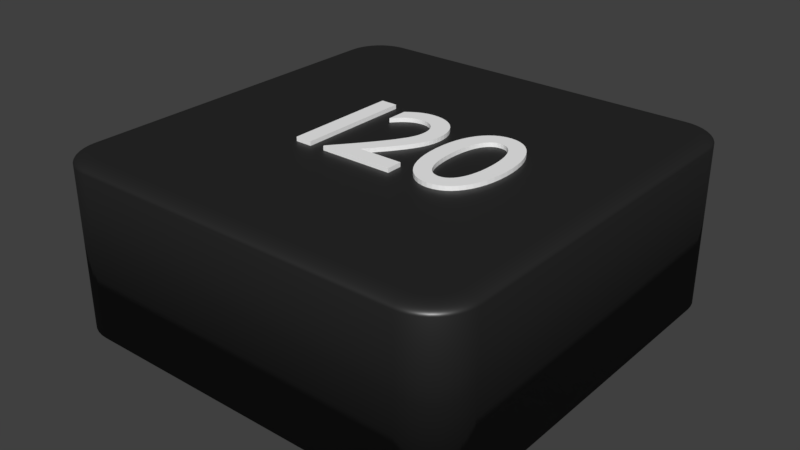 # Source: viereck.schwarz.120._blend.blend  (saved by Blender 2.79.0; exported with 4.5.12 LTS)
import bpy
from mathutils import Matrix  # noqa: F401  (used for matrix-valued properties, if any)

bpy.ops.wm.read_factory_settings(use_empty=True)
scene = bpy.context.scene
scene.name = 'Scene'

# ---- collections
col_collection_1 = bpy.data.collections.new('Collection 1'); scene.collection.children.link(col_collection_1)

# ---- materials (node trees are filled in below, after node groups)
mat_material_002 = bpy.data.materials.new('Material.002')
mat_material_002.alpha_threshold = 0.0
mat_material_002.roughness = 0.5
mat_material_011 = bpy.data.materials.new('Material.011')
mat_material_011.alpha_threshold = 0.0
mat_material_011.roughness = 0.5
mat_material_012 = bpy.data.materials.new('Material.012')
mat_material_012.alpha_threshold = 0.0
mat_material_012.roughness = 0.5
mat_material_013 = bpy.data.materials.new('Material.013')
mat_material_013.alpha_threshold = 0.0
mat_material_013.roughness = 0.5

# ---- material node trees
mat_material_002.use_nodes = True; mat_material_002.node_tree.nodes.clear()
_N = mat_material_002.node_tree.nodes; _L = mat_material_002.node_tree.links
n0 = _N.new('ShaderNodeOutputMaterial'); n0.name = 'Material Output'; n0.location = (300, 300)
n1 = _N.new('ShaderNodeMixShader'); n1.name = 'Mix Shader'; n1.location = (125, 271)
n1.inputs[0].default_value = 0.1
n2 = _N.new('ShaderNodeBsdfDiffuse'); n2.name = 'Diffuse BSDF'; n2.location = (-45, 392)
n2.inputs[0].default_value = (0.01298, 0.01298, 0.01298, 1.0)
n3 = _N.new('ShaderNodeBsdfAnisotropic'); n3.name = 'Glossy BSDF'; n3.location = (-110, 201)
n3.distribution = 'GGX'
n3.inputs[1].default_value = 0.4472
_L.new(n2.outputs[0], n1.inputs[1])
_L.new(n1.outputs[0], n0.inputs[0])
_L.new(n3.outputs[0], n1.inputs[2])
n0.is_active_output = True
mat_material_011.use_nodes = True; mat_material_011.node_tree.nodes.clear()
_N = mat_material_011.node_tree.nodes; _L = mat_material_011.node_tree.links
n0 = _N.new('ShaderNodeOutputMaterial'); n0.name = 'Material Output'; n0.location = (406, 252)
n1 = _N.new('ShaderNodeBsdfDiffuse'); n1.name = 'Diffuse BSDF'; n1.location = (-44, 439)
n1.inputs[0].default_value = (1.0, 1.0, 1.0, 1.0)
n2 = _N.new('ShaderNodeBsdfAnisotropic'); n2.name = 'Glossy BSDF'; n2.location = (-53, 163)
n2.distribution = 'GGX'
n2.inputs[1].default_value = 0.4472
n3 = _N.new('ShaderNodeMixShader'); n3.name = 'Mix Shader'; n3.location = (186, 292)
n3.inputs[0].default_value = 0.1
_L.new(n1.outputs[0], n3.inputs[1])
_L.new(n3.outputs[0], n0.inputs[0])
_L.new(n2.outputs[0], n3.inputs[2])
n0.is_active_output = True
mat_material_012.use_nodes = True; mat_material_012.node_tree.nodes.clear()
_N = mat_material_012.node_tree.nodes; _L = mat_material_012.node_tree.links
n0 = _N.new('ShaderNodeOutputMaterial'); n0.name = 'Material Output'; n0.location = (408, 300)
n1 = _N.new('ShaderNodeMixShader'); n1.name = 'Mix Shader'; n1.location = (188, 334)
n1.inputs[0].default_value = 0.1
n2 = _N.new('ShaderNodeBsdfDiffuse'); n2.name = 'Diffuse BSDF'; n2.location = (-42, 498)
n2.inputs[0].default_value = (1.0, 1.0, 1.0, 1.0)
n3 = _N.new('ShaderNodeBsdfAnisotropic'); n3.name = 'Glossy BSDF'; n3.location = (-37, 244)
n3.distribution = 'GGX'
n3.inputs[1].default_value = 0.4472
_L.new(n2.outputs[0], n1.inputs[1])
_L.new(n1.outputs[0], n0.inputs[0])
_L.new(n3.outputs[0], n1.inputs[2])
n0.is_active_output = True
mat_material_013.use_nodes = True; mat_material_013.node_tree.nodes.clear()
_N = mat_material_013.node_tree.nodes; _L = mat_material_013.node_tree.links
n0 = _N.new('ShaderNodeBsdfDiffuse'); n0.name = 'Diffuse BSDF'; n0.location = (-46, 471)
n0.inputs[0].default_value = (1.0, 1.0, 1.0, 1.0)
n1 = _N.new('ShaderNodeOutputMaterial'); n1.name = 'Material Output'; n1.location = (404, 236)
n2 = _N.new('ShaderNodeMixShader'); n2.name = 'Mix Shader'; n2.location = (184, 310)
n2.inputs[0].default_value = 0.1
n3 = _N.new('ShaderNodeBsdfAnisotropic'); n3.name = 'Glossy BSDF'; n3.location = (-43, 197)
n3.distribution = 'GGX'
n3.inputs[1].default_value = 0.4472
_L.new(n0.outputs[0], n2.inputs[1])
_L.new(n2.outputs[0], n1.inputs[0])
_L.new(n3.outputs[0], n2.inputs[2])
n1.is_active_output = True

# ---- world
world_world = bpy.data.worlds.new('World'); scene.world = world_world
world_world.color = (0.05088, 0.05088, 0.05088)
world_world.use_sun_shadow = False
world_world.sun_shadow_jitter_overblur = 0.0
world_world.cycles.sampling_method = 'MANUAL'

# ---- meshes
me_cube_003 = bpy.data.meshes.new('Cube.003')
me_cube_003.from_pydata([(-0.8, -1.0, -1.0), (-1.0, -0.8, -1.0), (-0.8313, -0.9975, -1.0), (-0.8618, -0.9902, -1.0), (-0.8908, -0.9782, -1.0), (-0.9176, -0.9618, -1.0), (-0.9414, -0.9414, -1.0), (-0.9618, -0.9176, -1.0), (-0.9782, -0.8908, -1.0), (-0.9902, -0.8618, -1.0), (-0.9975, -0.8313, -1.0), (-1.0, 0.8, -1.0), (-0.8, 1.0, -1.0), (-0.9975, 0.8313, -1.0), (-0.9902, 0.8618, -1.0), (-0.9782, 0.8908, -1.0), (-0.9618, 0.9176, -1.0), (-0.9414, 0.9414, -1.0), (-0.9176, 0.9618, -1.0), (-0.8908, 0.9782, -1.0), (-0.8618, 0.9902, -1.0), (-0.8313, 0.9975, -1.0), (1.0, -0.8, -1.0), (0.8, -1.0, -1.0), (0.9975, -0.8313, -1.0), (0.9902, -0.8618, -1.0), (0.9782, -0.8908, -1.0), (0.9618, -0.9176, -1.0), (0.9414, -0.9414, -1.0), (0.9176, -0.9618, -1.0), (0.8908, -0.9782, -1.0), (0.8618, -0.9902, -1.0), (0.8313, -0.9975, -1.0), (0.8, 1.0, -1.0), (1.0, 0.8, -1.0), (0.8313, 0.9975, -1.0), (0.8618, 0.9902, -1.0), (0.8908, 0.9782, -1.0), (0.9176, 0.9618, -1.0), (0.9414, 0.9414, -1.0), (0.9618, 0.9176, -1.0), (0.9782, 0.8908, -1.0), (0.9902, 0.8618, -1.0), (0.9975, 0.8313, -1.0), (-0.92, -0.7969, 1.0), (-1.0, -0.8, 0.92), (-0.9325, -0.7973, 0.999), (-0.9447, -0.7978, 0.9961), (-0.9563, -0.7983, 0.9913), (-0.967, -0.7987, 0.9847), (-0.9766, -0.7991, 0.9766), (-0.9847, -0.7994, 0.967), (-0.9913, -0.7997, 0.9563), (-0.9961, -0.7998, 0.9447), (-0.999, -0.8, 0.9325), (-0.7969, -0.92, 1.0), (-0.8, -1.0, 0.92), (-0.7973, -0.9325, 0.999), (-0.7978, -0.9447, 0.9961), (-0.7983, -0.9563, 0.9913), (-0.7987, -0.967, 0.9847), (-0.7991, -0.9766, 0.9766), (-0.7994, -0.9847, 0.967), (-0.7997, -0.9913, 0.9563), (-0.7998, -0.9961, 0.9447), (-0.8, -0.999, 0.9325), (-0.9183, -0.8187, 1.0), (-0.9975, -0.8313, 0.92), (-0.9307, -0.8207, 0.999), (-0.9428, -0.8226, 0.9961), (-0.9543, -0.8244, 0.9913), (-0.9649, -0.8261, 0.9847), (-0.9743, -0.8276, 0.9766), (-0.9824, -0.8289, 0.967), (-0.9889, -0.8299, 0.9563), (-0.9937, -0.8307, 0.9447), (-0.9966, -0.8311, 0.9325), (-0.9139, -0.837, 1.0), (-0.9902, -0.8618, 0.92), (-0.9258, -0.8409, 0.999), (-0.9375, -0.8447, 0.9961), (-0.9485, -0.8483, 0.9913), (-0.9588, -0.8516, 0.9847), (-0.9679, -0.8545, 0.9766), (-0.9756, -0.8571, 0.967), (-0.9819, -0.8591, 0.9563), (-0.9865, -0.8606, 0.9447), (-0.9893, -0.8615, 0.9325), (-0.9067, -0.8544, 1.0), (-0.9782, -0.8908, 0.92), (-0.9179, -0.8601, 0.999), (-0.9288, -0.8656, 0.9961), (-0.9392, -0.8709, 0.9913), (-0.9487, -0.8758, 0.9847), (-0.9573, -0.8801, 0.9766), (-0.9645, -0.8838, 0.967), (-0.9704, -0.8868, 0.9563), (-0.9747, -0.889, 0.9447), (-0.9773, -0.8903, 0.9325), (-0.8969, -0.8704, 1.0), (-0.9618, -0.9176, 0.92), (-0.907, -0.8778, 0.999), (-0.9169, -0.885, 0.9961), (-0.9264, -0.8918, 0.9913), (-0.935, -0.8981, 0.9847), (-0.9428, -0.9037, 0.9766), (-0.9494, -0.9085, 0.967), (-0.9547, -0.9124, 0.9563), (-0.9586, -0.9152, 0.9447), (-0.961, -0.917, 0.9325), (-0.8847, -0.8847, 1.0), (-0.9414, -0.9414, 0.92), (-0.8936, -0.8936, 0.999), (-0.9022, -0.9022, 0.9961), (-0.9104, -0.9104, 0.9913), (-0.918, -0.918, 0.9847), (-0.9248, -0.9248, 0.9766), (-0.9306, -0.9306, 0.967), (-0.9352, -0.9352, 0.9563), (-0.9386, -0.9386, 0.9447), (-0.9407, -0.9407, 0.9325), (-0.8704, -0.8969, 1.0), (-0.9176, -0.9618, 0.92), (-0.8778, -0.907, 0.999), (-0.885, -0.9169, 0.9961), (-0.8918, -0.9264, 0.9913), (-0.8981, -0.935, 0.9847), (-0.9037, -0.9428, 0.9766), (-0.9085, -0.9494, 0.967), (-0.9124, -0.9547, 0.9563), (-0.9152, -0.9586, 0.9447), (-0.917, -0.961, 0.9325), (-0.8544, -0.9067, 1.0), (-0.8908, -0.9782, 0.92), (-0.8601, -0.9179, 0.999), (-0.8656, -0.9288, 0.9961), (-0.8709, -0.9392, 0.9913), (-0.8758, -0.9487, 0.9847), (-0.8801, -0.9573, 0.9766), (-0.8838, -0.9645, 0.967), (-0.8868, -0.9704, 0.9563), (-0.889, -0.9747, 0.9447), (-0.8903, -0.9773, 0.9325), (-0.837, -0.9139, 1.0), (-0.8618, -0.9902, 0.92), (-0.8409, -0.9258, 0.999), (-0.8447, -0.9375, 0.9961), (-0.8483, -0.9485, 0.9913), (-0.8516, -0.9588, 0.9847), (-0.8545, -0.9679, 0.9766), (-0.8571, -0.9756, 0.967), (-0.8591, -0.9819, 0.9563), (-0.8606, -0.9865, 0.9447), (-0.8615, -0.9893, 0.9325), (-0.8187, -0.9183, 1.0), (-0.8313, -0.9975, 0.92), (-0.8207, -0.9307, 0.999), (-0.8226, -0.9428, 0.9961), (-0.8244, -0.9543, 0.9913), (-0.8261, -0.9649, 0.9847), (-0.8276, -0.9743, 0.9766), (-0.8289, -0.9824, 0.967), (-0.8299, -0.9889, 0.9563), (-0.8307, -0.9937, 0.9447), (-0.8311, -0.9966, 0.9325), (-0.7969, 0.92, 1.0), (-0.8, 1.0, 0.92), (-0.7973, 0.9325, 0.999), (-0.7978, 0.9447, 0.9961), (-0.7983, 0.9563, 0.9913), (-0.7987, 0.967, 0.9847), (-0.7991, 0.9766, 0.9766), (-0.7994, 0.9847, 0.967), (-0.7997, 0.9913, 0.9563), (-0.7998, 0.9961, 0.9447), (-0.8, 0.999, 0.9325), (-0.92, 0.7969, 1.0), (-1.0, 0.8, 0.92), (-0.9325, 0.7973, 0.999), (-0.9447, 0.7978, 0.9961), (-0.9563, 0.7983, 0.9913), (-0.967, 0.7987, 0.9847), (-0.9766, 0.7991, 0.9766), (-0.9847, 0.7994, 0.967), (-0.9913, 0.7997, 0.9563), (-0.9961, 0.7998, 0.9447), (-0.999, 0.8, 0.9325), (-0.8187, 0.9183, 1.0), (-0.8313, 0.9975, 0.92), (-0.8207, 0.9307, 0.999), (-0.8226, 0.9428, 0.9961), (-0.8244, 0.9543, 0.9913), (-0.8261, 0.9649, 0.9847), (-0.8276, 0.9743, 0.9766), (-0.8289, 0.9824, 0.967), (-0.8299, 0.9889, 0.9563), (-0.8307, 0.9937, 0.9447), (-0.8311, 0.9966, 0.9325), (-0.837, 0.9139, 1.0), (-0.8618, 0.9902, 0.92), (-0.8409, 0.9258, 0.999), (-0.8447, 0.9375, 0.9961), (-0.8483, 0.9485, 0.9913), (-0.8516, 0.9588, 0.9847), (-0.8545, 0.9679, 0.9766), (-0.8571, 0.9756, 0.967), (-0.8591, 0.9819, 0.9563), (-0.8606, 0.9865, 0.9447), (-0.8615, 0.9893, 0.9325), (-0.8544, 0.9067, 1.0), (-0.8908, 0.9782, 0.92), (-0.8601, 0.9179, 0.999), (-0.8656, 0.9288, 0.9961), (-0.8709, 0.9392, 0.9913), (-0.8758, 0.9487, 0.9847), (-0.8801, 0.9573, 0.9766), (-0.8838, 0.9645, 0.967), (-0.8868, 0.9704, 0.9563), (-0.889, 0.9747, 0.9447), (-0.8903, 0.9773, 0.9325), (-0.8704, 0.8969, 1.0), (-0.9176, 0.9618, 0.92), (-0.8778, 0.907, 0.999), (-0.885, 0.9169, 0.9961), (-0.8918, 0.9264, 0.9913), (-0.8981, 0.935, 0.9847), (-0.9037, 0.9428, 0.9766), (-0.9085, 0.9494, 0.967), (-0.9124, 0.9547, 0.9563), (-0.9152, 0.9586, 0.9447), (-0.917, 0.961, 0.9325), (-0.8847, 0.8847, 1.0), (-0.9414, 0.9414, 0.92), (-0.8936, 0.8936, 0.999), (-0.9022, 0.9022, 0.9961), (-0.9104, 0.9104, 0.9913), (-0.918, 0.918, 0.9847), (-0.9248, 0.9248, 0.9766), (-0.9306, 0.9306, 0.967), (-0.9352, 0.9352, 0.9563), (-0.9386, 0.9386, 0.9447), (-0.9407, 0.9407, 0.9325), (-0.8969, 0.8704, 1.0), (-0.9618, 0.9176, 0.92), (-0.907, 0.8778, 0.999), (-0.9169, 0.885, 0.9961), (-0.9264, 0.8918, 0.9913), (-0.935, 0.8981, 0.9847), (-0.9428, 0.9037, 0.9766), (-0.9494, 0.9085, 0.967), (-0.9547, 0.9124, 0.9563), (-0.9586, 0.9152, 0.9447), (-0.961, 0.917, 0.9325), (-0.9067, 0.8544, 1.0), (-0.9782, 0.8908, 0.92), (-0.9179, 0.8601, 0.999), (-0.9288, 0.8656, 0.9961), (-0.9392, 0.8709, 0.9913), (-0.9487, 0.8758, 0.9847), (-0.9573, 0.8801, 0.9766), (-0.9645, 0.8838, 0.967), (-0.9704, 0.8868, 0.9563), (-0.9747, 0.889, 0.9447), (-0.9773, 0.8903, 0.9325), (-0.9139, 0.837, 1.0), (-0.9902, 0.8618, 0.92), (-0.9258, 0.8409, 0.999), (-0.9375, 0.8447, 0.9961), (-0.9485, 0.8483, 0.9913), (-0.9588, 0.8516, 0.9847), (-0.9679, 0.8545, 0.9766), (-0.9756, 0.8571, 0.967), (-0.9819, 0.8591, 0.9563), (-0.9865, 0.8606, 0.9447), (-0.9893, 0.8615, 0.9325), (-0.9183, 0.8187, 1.0), (-0.9975, 0.8313, 0.92), (-0.9307, 0.8207, 0.999), (-0.9428, 0.8226, 0.9961), (-0.9543, 0.8244, 0.9913), (-0.9649, 0.8261, 0.9847), (-0.9743, 0.8276, 0.9766), (-0.9824, 0.8289, 0.967), (-0.9889, 0.8299, 0.9563), (-0.9937, 0.8307, 0.9447), (-0.9966, 0.8311, 0.9325), (0.7969, -0.92, 1.0), (0.8, -1.0, 0.92), (0.7973, -0.9325, 0.999), (0.7978, -0.9447, 0.9961), (0.7983, -0.9563, 0.9913), (0.7987, -0.967, 0.9847), (0.7991, -0.9766, 0.9766), (0.7994, -0.9847, 0.967), (0.7997, -0.9913, 0.9563), (0.7998, -0.9961, 0.9447), (0.8, -0.999, 0.9325), (0.92, -0.7969, 1.0), (1.0, -0.8, 0.92), (0.9325, -0.7973, 0.999), (0.9447, -0.7978, 0.9961), (0.9563, -0.7983, 0.9913), (0.967, -0.7987, 0.9847), (0.9766, -0.7991, 0.9766), (0.9847, -0.7994, 0.967), (0.9913, -0.7997, 0.9563), (0.9961, -0.7998, 0.9447), (0.999, -0.8, 0.9325), (0.8187, -0.9183, 1.0), (0.8313, -0.9975, 0.92), (0.8207, -0.9307, 0.999), (0.8226, -0.9428, 0.9961), (0.8244, -0.9543, 0.9913), (0.8261, -0.9649, 0.9847), (0.8276, -0.9743, 0.9766), (0.8289, -0.9824, 0.967), (0.8299, -0.9889, 0.9563), (0.8307, -0.9937, 0.9447), (0.8311, -0.9966, 0.9325), (0.837, -0.9139, 1.0), (0.8618, -0.9902, 0.92), (0.8409, -0.9258, 0.999), (0.8447, -0.9375, 0.9961), (0.8483, -0.9485, 0.9913), (0.8516, -0.9588, 0.9847), (0.8545, -0.9679, 0.9766), (0.8571, -0.9756, 0.967), (0.8591, -0.9819, 0.9563), (0.8606, -0.9865, 0.9447), (0.8615, -0.9893, 0.9325), (0.8544, -0.9067, 1.0), (0.8908, -0.9782, 0.92), (0.8601, -0.9179, 0.999), (0.8656, -0.9288, 0.9961), (0.8709, -0.9392, 0.9913), (0.8758, -0.9487, 0.9847), (0.8801, -0.9573, 0.9766), (0.8838, -0.9645, 0.967), (0.8868, -0.9704, 0.9563), (0.889, -0.9747, 0.9447), (0.8903, -0.9773, 0.9325), (0.8704, -0.8969, 1.0), (0.9176, -0.9618, 0.92), (0.8778, -0.907, 0.999), (0.885, -0.9169, 0.9961), (0.8918, -0.9264, 0.9913), (0.8981, -0.935, 0.9847), (0.9037, -0.9428, 0.9766), (0.9085, -0.9494, 0.967), (0.9124, -0.9547, 0.9563), (0.9152, -0.9586, 0.9447), (0.917, -0.961, 0.9325), (0.8847, -0.8847, 1.0), (0.9414, -0.9414, 0.92), (0.8936, -0.8936, 0.999), (0.9022, -0.9022, 0.9961), (0.9104, -0.9104, 0.9913), (0.918, -0.918, 0.9847), (0.9248, -0.9248, 0.9766), (0.9306, -0.9306, 0.967), (0.9352, -0.9352, 0.9563), (0.9386, -0.9386, 0.9447), (0.9407, -0.9407, 0.9325), (0.8969, -0.8704, 1.0), (0.9618, -0.9176, 0.92), (0.907, -0.8778, 0.999), (0.9169, -0.885, 0.9961), (0.9264, -0.8918, 0.9913), (0.935, -0.8981, 0.9847), (0.9428, -0.9037, 0.9766), (0.9494, -0.9085, 0.967), (0.9547, -0.9124, 0.9563), (0.9586, -0.9152, 0.9447), (0.961, -0.917, 0.9325), (0.9067, -0.8544, 1.0), (0.9782, -0.8908, 0.92), (0.9179, -0.8601, 0.999), (0.9288, -0.8656, 0.9961), (0.9392, -0.8709, 0.9913), (0.9487, -0.8758, 0.9847), (0.9573, -0.8801, 0.9766), (0.9645, -0.8838, 0.967), (0.9704, -0.8868, 0.9563), (0.9747, -0.889, 0.9447), (0.9773, -0.8903, 0.9325), (0.9139, -0.837, 1.0), (0.9902, -0.8618, 0.92), (0.9258, -0.8409, 0.999), (0.9375, -0.8447, 0.9961), (0.9485, -0.8483, 0.9913), (0.9588, -0.8516, 0.9847), (0.9679, -0.8545, 0.9766), (0.9756, -0.8571, 0.967), (0.9819, -0.8591, 0.9563), (0.9865, -0.8606, 0.9447), (0.9893, -0.8615, 0.9325), (0.9183, -0.8187, 1.0), (0.9975, -0.8313, 0.92), (0.9307, -0.8207, 0.999), (0.9428, -0.8226, 0.9961), (0.9543, -0.8244, 0.9913), (0.9649, -0.8261, 0.9847), (0.9743, -0.8276, 0.9766), (0.9824, -0.8289, 0.967), (0.9889, -0.8299, 0.9563), (0.9937, -0.8307, 0.9447), (0.9966, -0.8311, 0.9325), (0.92, 0.7969, 1.0), (1.0, 0.8, 0.92), (0.9325, 0.7973, 0.999), (0.9447, 0.7978, 0.9961), (0.9563, 0.7983, 0.9913), (0.967, 0.7987, 0.9847), (0.9766, 0.7991, 0.9766), (0.9847, 0.7994, 0.967), (0.9913, 0.7997, 0.9563), (0.9961, 0.7998, 0.9447), (0.999, 0.8, 0.9325), (0.7969, 0.92, 1.0), (0.8, 1.0, 0.92), (0.7973, 0.9325, 0.999), (0.7978, 0.9447, 0.9961), (0.7983, 0.9563, 0.9913), (0.7987, 0.967, 0.9847), (0.7991, 0.9766, 0.9766), (0.7994, 0.9847, 0.967), (0.7997, 0.9913, 0.9563), (0.7998, 0.9961, 0.9447), (0.8, 0.999, 0.9325), (0.9183, 0.8187, 1.0), (0.9975, 0.8313, 0.92), (0.9307, 0.8207, 0.999), (0.9428, 0.8226, 0.9961), (0.9543, 0.8244, 0.9913), (0.9649, 0.8261, 0.9847), (0.9743, 0.8276, 0.9766), (0.9824, 0.8289, 0.967), (0.9889, 0.8299, 0.9563), (0.9937, 0.8307, 0.9447), (0.9966, 0.8311, 0.9325), (0.9139, 0.837, 1.0), (0.9902, 0.8618, 0.92), (0.9258, 0.8409, 0.999), (0.9375, 0.8447, 0.9961), (0.9485, 0.8483, 0.9913), (0.9588, 0.8516, 0.9847), (0.9679, 0.8545, 0.9766), (0.9756, 0.8571, 0.967), (0.9819, 0.8591, 0.9563), (0.9865, 0.8606, 0.9447), (0.9893, 0.8615, 0.9325), (0.9067, 0.8544, 1.0), (0.9782, 0.8908, 0.92), (0.9179, 0.8601, 0.999), (0.9288, 0.8656, 0.9961), (0.9392, 0.8709, 0.9913), (0.9487, 0.8758, 0.9847), (0.9573, 0.8801, 0.9766), (0.9645, 0.8838, 0.967), (0.9704, 0.8868, 0.9563), (0.9747, 0.889, 0.9447), (0.9773, 0.8903, 0.9325), (0.8969, 0.8704, 1.0), (0.9618, 0.9176, 0.92), (0.907, 0.8778, 0.999), (0.9169, 0.885, 0.9961), (0.9264, 0.8918, 0.9913), (0.935, 0.8981, 0.9847), (0.9428, 0.9037, 0.9766), (0.9494, 0.9085, 0.967), (0.9547, 0.9124, 0.9563), (0.9586, 0.9152, 0.9447), (0.961, 0.917, 0.9325), (0.8847, 0.8847, 1.0), (0.9414, 0.9414, 0.92), (0.8936, 0.8936, 0.999), (0.9022, 0.9022, 0.9961), (0.9104, 0.9104, 0.9913), (0.918, 0.918, 0.9847), (0.9248, 0.9248, 0.9766), (0.9306, 0.9306, 0.967), (0.9352, 0.9352, 0.9563), (0.9386, 0.9386, 0.9447), (0.9407, 0.9407, 0.9325), (0.8704, 0.8969, 1.0), (0.9176, 0.9618, 0.92), (0.8778, 0.907, 0.999), (0.885, 0.9169, 0.9961), (0.8918, 0.9264, 0.9913), (0.8981, 0.935, 0.9847), (0.9037, 0.9428, 0.9766), (0.9085, 0.9494, 0.967), (0.9124, 0.9547, 0.9563), (0.9152, 0.9586, 0.9447), (0.917, 0.961, 0.9325), (0.8544, 0.9067, 1.0), (0.8908, 0.9782, 0.92), (0.8601, 0.9179, 0.999), (0.8656, 0.9288, 0.9961), (0.8709, 0.9392, 0.9913), (0.8758, 0.9487, 0.9847), (0.8801, 0.9573, 0.9766), (0.8838, 0.9645, 0.967), (0.8868, 0.9704, 0.9563), (0.889, 0.9747, 0.9447), (0.8903, 0.9773, 0.9325), (0.837, 0.9139, 1.0), (0.8618, 0.9902, 0.92), (0.8409, 0.9258, 0.999), (0.8447, 0.9375, 0.9961), (0.8483, 0.9485, 0.9913), (0.8516, 0.9588, 0.9847), (0.8545, 0.9679, 0.9766), (0.8571, 0.9756, 0.967), (0.8591, 0.9819, 0.9563), (0.8606, 0.9865, 0.9447), (0.8615, 0.9893, 0.9325), (0.8187, 0.9183, 1.0), (0.8313, 0.9975, 0.92), (0.8207, 0.9307, 0.999), (0.8226, 0.9428, 0.9961), (0.8244, 0.9543, 0.9913), (0.8261, 0.9649, 0.9847), (0.8276, 0.9743, 0.9766), (0.8289, 0.9824, 0.967), (0.8299, 0.9889, 0.9563), (0.8307, 0.9937, 0.9447), (0.8311, 0.9966, 0.9325), (0.5401, 2.384e-08, 1.05), (0.5387, 0.0408, 1.05), (0.5344, 0.07907, 1.05), (0.5275, 0.1146, 1.05), (0.5179, 0.1473, 1.05), (0.506, 0.1768, 1.05), (0.4917, 0.203, 1.05), (0.4752, 0.2257, 1.05), (0.4567, 0.2447, 1.05), (0.4362, 0.2599, 1.05), (0.4138, 0.2709, 1.05), (0.3898, 0.2777, 1.05), (0.3641, 0.28, 1.05), (0.3385, 0.2777, 1.05), (0.3144, 0.2709, 1.05), (0.2921, 0.2599, 1.05), (0.2715, 0.2447, 1.05), (0.253, 0.2257, 1.05), (0.2365, 0.203, 1.05), (0.2222, 0.1768, 1.05), (0.2103, 0.1473, 1.05), (0.2008, 0.1146, 1.05), (0.1938, 0.07907, 1.05), (0.1896, 0.0408, 1.05), (0.1881, 2.384e-08, 1.05), (0.1896, -0.0408, 1.05), (0.1938, -0.07907, 1.05), (0.2008, -0.1146, 1.05), (0.2103, -0.1473, 1.05), (0.2222, -0.1768, 1.05), (0.2365, -0.203, 1.05), (0.253, -0.2257, 1.05), (0.2715, -0.2447, 1.05), (0.2921, -0.2599, 1.05), (0.3144, -0.2709, 1.05), (0.3385, -0.2777, 1.05), (0.3641, -0.28, 1.05), (0.3898, -0.2777, 1.05), (0.4138, -0.2709, 1.05), (0.4362, -0.2599, 1.05), (0.4567, -0.2447, 1.05), (0.4752, -0.2257, 1.05), (0.4917, -0.203, 1.05), (0.506, -0.1768, 1.05), (0.5179, -0.1473, 1.05), (0.5275, -0.1146, 1.05), (0.5344, -0.07907, 1.05), (0.5387, -0.0408, 1.05), (0.4617, 2.384e-08, 1.05), (0.461, -0.03093, 1.05), (0.4587, -0.05967, 1.05), (0.455, -0.08612, 1.05), (0.4499, -0.1102, 1.05), (0.4435, -0.1318, 1.05), (0.4357, -0.1508, 1.05), (0.4267, -0.1672, 1.05), (0.4164, -0.1807, 1.05), (0.405, -0.1915, 1.05), (0.3925, -0.1993, 1.05), (0.3788, -0.204, 1.05), (0.3641, -0.2056, 1.05), (0.3494, -0.204, 1.05), (0.3358, -0.1993, 1.05), (0.3232, -0.1915, 1.05), (0.3118, -0.1807, 1.05), (0.3015, -0.1672, 1.05), (0.2925, -0.1508, 1.05), (0.2848, -0.1318, 1.05), (0.2783, -0.1102, 1.05), (0.2732, -0.08612, 1.05), (0.2695, -0.05967, 1.05), (0.2673, -0.03093, 1.05), (0.2665, 2.384e-08, 1.05), (0.2673, 0.03093, 1.05), (0.2695, 0.05967, 1.05), (0.2732, 0.08613, 1.05), (0.2783, 0.1102, 1.05), (0.2848, 0.1318, 1.05), (0.2925, 0.1508, 1.05), (0.3015, 0.1672, 1.05), (0.3118, 0.1807, 1.05), (0.3232, 0.1915, 1.05), (0.3358, 0.1993, 1.05), (0.3494, 0.204, 1.05), (0.3641, 0.2056, 1.05), (0.3788, 0.204, 1.05), (0.3925, 0.1993, 1.05), (0.405, 0.1915, 1.05), (0.4164, 0.1807, 1.05), (0.4267, 0.1672, 1.05), (0.4357, 0.1508, 1.05), (0.4435, 0.1318, 1.05), (0.4499, 0.1102, 1.05), (0.455, 0.08612, 1.05), (0.4587, 0.05967, 1.05), (0.461, 0.03093, 1.05), (0.5401, 2.384e-08, 0.95), (0.5387, 0.0408, 0.95), (0.5344, 0.07907, 0.95), (0.5275, 0.1146, 0.95), (0.5179, 0.1473, 0.95), (0.506, 0.1768, 0.95), (0.4917, 0.203, 0.95), (0.4752, 0.2257, 0.95), (0.4567, 0.2447, 0.95), (0.4362, 0.2599, 0.95), (0.4138, 0.2709, 0.95), (0.3898, 0.2777, 0.95), (0.3641, 0.28, 0.95), (0.3385, 0.2777, 0.95), (0.3144, 0.2709, 0.95), (0.2921, 0.2599, 0.95), (0.2715, 0.2447, 0.95), (0.253, 0.2257, 0.95), (0.2365, 0.203, 0.95), (0.2222, 0.1768, 0.95), (0.2103, 0.1473, 0.95), (0.2008, 0.1146, 0.95), (0.1938, 0.07907, 0.95), (0.1896, 0.0408, 0.95), (0.1881, 2.384e-08, 0.95), (0.1896, -0.0408, 0.95), (0.1938, -0.07907, 0.95), (0.2008, -0.1146, 0.95), (0.2103, -0.1473, 0.95), (0.2222, -0.1768, 0.95), (0.2365, -0.203, 0.95), (0.253, -0.2257, 0.95), (0.2715, -0.2447, 0.95), (0.2921, -0.2599, 0.95), (0.3144, -0.2709, 0.95), (0.3385, -0.2777, 0.95), (0.3641, -0.28, 0.95), (0.3898, -0.2777, 0.95), (0.4138, -0.2709, 0.95), (0.4362, -0.2599, 0.95), (0.4567, -0.2447, 0.95), (0.4752, -0.2257, 0.95), (0.4917, -0.203, 0.95), (0.506, -0.1768, 0.95), (0.5179, -0.1473, 0.95), (0.5275, -0.1146, 0.95), (0.5344, -0.07907, 0.95), (0.5387, -0.0408, 0.95), (0.4617, 2.384e-08, 0.95), (0.461, -0.03093, 0.95), (0.4587, -0.05967, 0.95), (0.455, -0.08612, 0.95), (0.4499, -0.1102, 0.95), (0.4435, -0.1318, 0.95), (0.4357, -0.1508, 0.95), (0.4267, -0.1672, 0.95), (0.4164, -0.1807, 0.95), (0.405, -0.1915, 0.95), (0.3925, -0.1993, 0.95), (0.3788, -0.204, 0.95), (0.3641, -0.2056, 0.95), (0.3494, -0.204, 0.95), (0.3358, -0.1993, 0.95), (0.3232, -0.1915, 0.95), (0.3118, -0.1807, 0.95), (0.3015, -0.1672, 0.95), (0.2925, -0.1508, 0.95), (0.2848, -0.1318, 0.95), (0.2783, -0.1102, 0.95), (0.2732, -0.08612, 0.95), (0.2695, -0.05967, 0.95), (0.2673, -0.03093, 0.95), (0.2665, 2.384e-08, 0.95), (0.2673, 0.03093, 0.95), (0.2695, 0.05967, 0.95), (0.2732, 0.08613, 0.95), (0.2783, 0.1102, 0.95), (0.2848, 0.1318, 0.95), (0.2925, 0.1508, 0.95), (0.3015, 0.1672, 0.95), (0.3118, 0.1807, 0.95), (0.3232, 0.1915, 0.95), (0.3358, 0.1993, 0.95), (0.3494, 0.204, 0.95), (0.3641, 0.2056, 0.95), (0.3788, 0.204, 0.95), (0.3925, 0.1993, 0.95), (0.405, 0.1915, 0.95), (0.4164, 0.1807, 0.95), (0.4267, 0.1672, 0.95), (0.4357, 0.1508, 0.95), (0.4435, 0.1318, 0.95), (0.4499, 0.1102, 0.95), (0.455, 0.08612, 0.95), (0.4587, 0.05967, 0.95), (0.461, 0.03093, 0.95), (-0.2506, 0.2728, 1.05), (-0.329, 0.2728, 1.05), (-0.329, -0.2728, 1.05), (-0.2506, -0.2728, 1.05), (-0.2506, 0.2728, 0.95), (-0.329, 0.2728, 0.95), (-0.329, -0.2728, 0.95), (-0.2506, -0.2728, 0.95), (0.1674, -0.1983, 1.05), (-0.0414, -0.1983, 1.05), (-0.01252, -0.1635, 1.05), (0.01338, -0.1314, 1.05), (0.0364, -0.1016, 1.05), (0.05661, -0.07383, 1.05), (0.07412, -0.04783, 1.05), (0.089, -0.0233, 1.05), (0.1013, 6.476e-05, 1.05), (0.1113, 0.02256, 1.05), (0.1188, 0.04447, 1.05), (0.1241, 0.06611, 1.05), (0.1272, 0.08775, 1.05), (0.1282, 0.1097, 1.05), (0.1268, 0.1342, 1.05), (0.1227, 0.1573, 1.05), (0.116, 0.1788, 1.05), (0.1069, 0.1987, 1.05), (0.0955, 0.2167, 1.05), (0.0819, 0.2327, 1.05), (0.06625, 0.2466, 1.05), (0.04867, 0.2583, 1.05), (0.02931, 0.2676, 1.05), (0.008292, 0.2745, 1.05), (-0.01426, 0.2787, 1.05), (-0.0382, 0.2801, 1.05), (-0.04914, 0.2797, 1.05), (-0.05996, 0.2787, 1.05), (-0.0707, 0.2769, 1.05), (-0.08137, 0.2744, 1.05), (-0.092, 0.2712, 1.05), (-0.1026, 0.2673, 1.05), (-0.1132, 0.2626, 1.05), (-0.1238, 0.2572, 1.05), (-0.1345, 0.2511, 1.05), (-0.1452, 0.2442, 1.05), (-0.1561, 0.2365, 1.05), (-0.167, 0.2281, 1.05), (-0.167, 0.1297, 1.05), (-0.1561, 0.1429, 1.05), (-0.1453, 0.1546, 1.05), (-0.1347, 0.1648, 1.05), (-0.1242, 0.1737, 1.05), (-0.1139, 0.1812, 1.05), (-0.1036, 0.1875, 1.05), (-0.09345, 0.1926, 1.05), (-0.08339, 0.1967, 1.05), (-0.0734, 0.1997, 1.05), (-0.06348, 0.2017, 1.05), (-0.05362, 0.2029, 1.05), (-0.0438, 0.2033, 1.05), (-0.0307, 0.2024, 1.05), (-0.01826, 0.1999, 1.05), (-0.006563, 0.1957, 1.05), (0.004289, 0.1901, 1.05), (0.01421, 0.183, 1.05), (0.0231, 0.1746, 1.05), (0.03088, 0.1649, 1.05), (0.03744, 0.1541, 1.05), (0.04271, 0.1422, 1.05), (0.04659, 0.1293, 1.05), (0.04898, 0.1155, 1.05), (0.0498, 0.1009, 1.05), (0.04953, 0.08986, 1.05), (0.04873, 0.07947, 1.05), (0.0474, 0.0696, 1.05), (0.04553, 0.06013, 1.05), (0.04313, 0.05094, 1.05), (0.0402, 0.0419, 1.05), (0.03673, 0.0329, 1.05), (0.03273, 0.0238, 1.05), (0.0282, 0.0145, 1.05), (0.02313, 0.004862, 1.05), (0.01753, -0.005231, 1.05), (0.0114, -0.0159, 1.05), (-0.0009322, -0.03609, 1.05), (-0.01459, -0.05695, 1.05), (-0.02936, -0.07833, 1.05), (-0.04504, -0.1, 1.05), (-0.06143, -0.122, 1.05), (-0.0783, -0.1439, 1.05), (-0.09546, -0.1657, 1.05), (-0.1127, -0.1872, 1.05), (-0.1298, -0.2083, 1.05), (-0.1465, -0.2287, 1.05), (-0.1628, -0.2484, 1.05), (-0.1782, -0.2671, 1.05), (-0.1782, -0.2727, 1.05), (0.1674, -0.2727, 1.05), (0.1674, -0.1983, 0.95), (-0.0414, -0.1983, 0.95), (-0.01252, -0.1635, 0.95), (0.01338, -0.1314, 0.95), (0.0364, -0.1016, 0.95), (0.05661, -0.07383, 0.95), (0.07412, -0.04783, 0.95), (0.089, -0.0233, 0.95), (0.1013, 6.476e-05, 0.95), (0.1113, 0.02256, 0.95), (0.1188, 0.04447, 0.95), (0.1241, 0.06611, 0.95), (0.1272, 0.08775, 0.95), (0.1282, 0.1097, 0.95), (0.1268, 0.1342, 0.95), (0.1227, 0.1573, 0.95), (0.116, 0.1788, 0.95), (0.1069, 0.1987, 0.95), (0.0955, 0.2167, 0.95), (0.0819, 0.2327, 0.95), (0.06625, 0.2466, 0.95), (0.04867, 0.2583, 0.95), (0.02931, 0.2676, 0.95), (0.008292, 0.2745, 0.95), (-0.01426, 0.2787, 0.95), (-0.0382, 0.2801, 0.95), (-0.04914, 0.2797, 0.95), (-0.05996, 0.2787, 0.95), (-0.0707, 0.2769, 0.95), (-0.08137, 0.2744, 0.95), (-0.092, 0.2712, 0.95), (-0.1026, 0.2673, 0.95), (-0.1132, 0.2626, 0.95), (-0.1238, 0.2572, 0.95), (-0.1345, 0.2511, 0.95), (-0.1452, 0.2442, 0.95), (-0.1561, 0.2365, 0.95), (-0.167, 0.2281, 0.95), (-0.167, 0.1297, 0.95), (-0.1561, 0.1429, 0.95), (-0.1453, 0.1546, 0.95), (-0.1347, 0.1648, 0.95), (-0.1242, 0.1737, 0.95), (-0.1139, 0.1812, 0.95), (-0.1036, 0.1875, 0.95), (-0.09345, 0.1926, 0.95), (-0.08339, 0.1967, 0.95), (-0.0734, 0.1997, 0.95), (-0.06348, 0.2017, 0.95), (-0.05362, 0.2029, 0.95), (-0.0438, 0.2033, 0.95), (-0.0307, 0.2024, 0.95), (-0.01826, 0.1999, 0.95), (-0.006563, 0.1957, 0.95), (0.004289, 0.1901, 0.95), (0.01421, 0.183, 0.95), (0.0231, 0.1746, 0.95), (0.03088, 0.1649, 0.95), (0.03744, 0.1541, 0.95), (0.04271, 0.1422, 0.95), (0.04659, 0.1293, 0.95), (0.04898, 0.1155, 0.95), (0.0498, 0.1009, 0.95), (0.04953, 0.08986, 0.95), (0.04873, 0.07947, 0.95), (0.0474, 0.0696, 0.95), (0.04553, 0.06013, 0.95), (0.04313, 0.05094, 0.95), (0.0402, 0.0419, 0.95), (0.03673, 0.0329, 0.95), (0.03273, 0.0238, 0.95), (0.0282, 0.0145, 0.95), (0.02313, 0.004862, 0.95), (0.01753, -0.005231, 0.95), (0.0114, -0.0159, 0.95), (-0.0009322, -0.03609, 0.95), (-0.01459, -0.05695, 0.95), (-0.02936, -0.07833, 0.95), (-0.04504, -0.1, 0.95), (-0.06143, -0.122, 0.95), (-0.0783, -0.1439, 0.95), (-0.09546, -0.1657, 0.95), (-0.1127, -0.1872, 0.95), (-0.1298, -0.2083, 0.95), (-0.1465, -0.2287, 0.95), (-0.1628, -0.2484, 0.95), (-0.1782, -0.2671, 0.95), (-0.1782, -0.2727, 0.95), (0.1674, -0.2727, 0.95)], [], [(9, 78, 67, 10), (309, 32, 31, 320), (0, 56, 155, 2), (407, 429, 440, 451, 462, 473, 484, 495, 506, 517, 418, 165, 187, 198, 209, 220, 231, 242, 253, 264, 275, 176, 44, 66, 77, 88, 99, 110, 121, 132, 143, 154, 55, 286, 308, 319, 330, 341, 352, 363, 374, 385, 396, 297), (276, 13, 11, 177), (23, 287, 56, 0), (166, 12, 21, 188), (2, 155, 144, 3), (3, 144, 133, 4), (4, 133, 122, 5), (5, 122, 111, 6), (6, 111, 100, 7), (7, 100, 89, 8), (8, 89, 78, 9), (1, 45, 177, 11), (12, 166, 419, 33), (199, 20, 19, 210), (210, 19, 18, 221), (221, 18, 17, 232), (232, 17, 16, 243), (243, 16, 15, 254), (254, 15, 14, 265), (265, 14, 13, 276), (287, 23, 32, 309), (188, 21, 20, 199), (518, 35, 33, 419), (441, 42, 41, 452), (452, 41, 40, 463), (463, 40, 39, 474), (474, 39, 38, 485), (485, 38, 37, 496), (496, 37, 36, 507), (507, 36, 35, 518), (430, 43, 42, 441), (397, 24, 22, 298), (320, 31, 30, 331), (331, 30, 29, 342), (342, 29, 28, 353), (353, 28, 27, 364), (364, 27, 26, 375), (375, 26, 25, 386), (386, 25, 24, 397), (408, 34, 43, 430), (34, 408, 298, 22), (11, 13, 14, 15, 16, 17, 18, 19, 20, 21, 12, 33, 35, 36, 37, 38, 39, 40, 41, 42, 43, 34, 22, 24, 25, 26, 27, 28, 29, 30, 31, 32, 23, 0, 2, 3, 4, 5, 6, 7, 8, 9, 10, 1), (55, 154, 156, 57), (57, 156, 157, 58), (58, 157, 158, 59), (59, 158, 159, 60), (60, 159, 160, 61), (61, 160, 161, 62), (62, 161, 162, 63), (63, 162, 163, 64), (64, 163, 164, 65), (65, 164, 155, 56), (154, 143, 145, 156), (156, 145, 146, 157), (157, 146, 147, 158), (158, 147, 148, 159), (159, 148, 149, 160), (160, 149, 150, 161), (161, 150, 151, 162), (162, 151, 152, 163), (163, 152, 153, 164), (164, 153, 144, 155), (143, 132, 134, 145), (145, 134, 135, 146), (146, 135, 136, 147), (147, 136, 137, 148), (148, 137, 138, 149), (149, 138, 139, 150), (150, 139, 140, 151), (151, 140, 141, 152), (152, 141, 142, 153), (153, 142, 133, 144), (132, 121, 123, 134), (134, 123, 124, 135), (135, 124, 125, 136), (136, 125, 126, 137), (137, 126, 127, 138), (138, 127, 128, 139), (139, 128, 129, 140), (140, 129, 130, 141), (141, 130, 131, 142), (142, 131, 122, 133), (121, 110, 112, 123), (123, 112, 113, 124), (124, 113, 114, 125), (125, 114, 115, 126), (126, 115, 116, 127), (127, 116, 117, 128), (128, 117, 118, 129), (129, 118, 119, 130), (130, 119, 120, 131), (131, 120, 111, 122), (110, 99, 101, 112), (112, 101, 102, 113), (113, 102, 103, 114), (114, 103, 104, 115), (115, 104, 105, 116), (116, 105, 106, 117), (117, 106, 107, 118), (118, 107, 108, 119), (119, 108, 109, 120), (120, 109, 100, 111), (99, 88, 90, 101), (101, 90, 91, 102), (102, 91, 92, 103), (103, 92, 93, 104), (104, 93, 94, 105), (105, 94, 95, 106), (106, 95, 96, 107), (107, 96, 97, 108), (108, 97, 98, 109), (109, 98, 89, 100), (88, 77, 79, 90), (90, 79, 80, 91), (91, 80, 81, 92), (92, 81, 82, 93), (93, 82, 83, 94), (94, 83, 84, 95), (95, 84, 85, 96), (96, 85, 86, 97), (97, 86, 87, 98), (98, 87, 78, 89), (77, 66, 68, 79), (79, 68, 69, 80), (80, 69, 70, 81), (81, 70, 71, 82), (82, 71, 72, 83), (83, 72, 73, 84), (84, 73, 74, 85), (85, 74, 75, 86), (86, 75, 76, 87), (87, 76, 67, 78), (66, 44, 46, 68), (68, 46, 47, 69), (69, 47, 48, 70), (70, 48, 49, 71), (71, 49, 50, 72), (72, 50, 51, 73), (73, 51, 52, 74), (74, 52, 53, 75), (75, 53, 54, 76), (76, 54, 45, 67), (187, 165, 167, 189), (189, 167, 168, 190), (190, 168, 169, 191), (191, 169, 170, 192), (192, 170, 171, 193), (193, 171, 172, 194), (194, 172, 173, 195), (195, 173, 174, 196), (196, 174, 175, 197), (197, 175, 166, 188), (198, 187, 189, 200), (200, 189, 190, 201), (201, 190, 191, 202), (202, 191, 192, 203), (203, 192, 193, 204), (204, 193, 194, 205), (205, 194, 195, 206), (206, 195, 196, 207), (207, 196, 197, 208), (208, 197, 188, 199), (209, 198, 200, 211), (211, 200, 201, 212), (212, 201, 202, 213), (213, 202, 203, 214), (214, 203, 204, 215), (215, 204, 205, 216), (216, 205, 206, 217), (217, 206, 207, 218), (218, 207, 208, 219), (219, 208, 199, 210), (220, 209, 211, 222), (222, 211, 212, 223), (223, 212, 213, 224), (224, 213, 214, 225), (225, 214, 215, 226), (226, 215, 216, 227), (227, 216, 217, 228), (228, 217, 218, 229), (229, 218, 219, 230), (230, 219, 210, 221), (231, 220, 222, 233), (233, 222, 223, 234), (234, 223, 224, 235), (235, 224, 225, 236), (236, 225, 226, 237), (237, 226, 227, 238), (238, 227, 228, 239), (239, 228, 229, 240), (240, 229, 230, 241), (241, 230, 221, 232), (242, 231, 233, 244), (244, 233, 234, 245), (245, 234, 235, 246), (246, 235, 236, 247), (247, 236, 237, 248), (248, 237, 238, 249), (249, 238, 239, 250), (250, 239, 240, 251), (251, 240, 241, 252), (252, 241, 232, 243), (253, 242, 244, 255), (255, 244, 245, 256), (256, 245, 246, 257), (257, 246, 247, 258), (258, 247, 248, 259), (259, 248, 249, 260), (260, 249, 250, 261), (261, 250, 251, 262), (262, 251, 252, 263), (263, 252, 243, 254), (264, 253, 255, 266), (266, 255, 256, 267), (267, 256, 257, 268), (268, 257, 258, 269), (269, 258, 259, 270), (270, 259, 260, 271), (271, 260, 261, 272), (272, 261, 262, 273), (273, 262, 263, 274), (274, 263, 254, 265), (275, 264, 266, 277), (277, 266, 267, 278), (278, 267, 268, 279), (279, 268, 269, 280), (280, 269, 270, 281), (281, 270, 271, 282), (282, 271, 272, 283), (283, 272, 273, 284), (284, 273, 274, 285), (285, 274, 265, 276), (176, 275, 277, 178), (178, 277, 278, 179), (179, 278, 279, 180), (180, 279, 280, 181), (181, 280, 281, 182), (182, 281, 282, 183), (183, 282, 283, 184), (184, 283, 284, 185), (185, 284, 285, 186), (186, 285, 276, 177), (429, 407, 409, 431), (431, 409, 410, 432), (432, 410, 411, 433), (433, 411, 412, 434), (434, 412, 413, 435), (435, 413, 414, 436), (436, 414, 415, 437), (437, 415, 416, 438), (438, 416, 417, 439), (439, 417, 408, 430), (440, 429, 431, 442), (442, 431, 432, 443), (443, 432, 433, 444), (444, 433, 434, 445), (445, 434, 435, 446), (446, 435, 436, 447), (447, 436, 437, 448), (448, 437, 438, 449), (449, 438, 439, 450), (450, 439, 430, 441), (451, 440, 442, 453), (453, 442, 443, 454), (454, 443, 444, 455), (455, 444, 445, 456), (456, 445, 446, 457), (457, 446, 447, 458), (458, 447, 448, 459), (459, 448, 449, 460), (460, 449, 450, 461), (461, 450, 441, 452), (462, 451, 453, 464), (464, 453, 454, 465), (465, 454, 455, 466), (466, 455, 456, 467), (467, 456, 457, 468), (468, 457, 458, 469), (469, 458, 459, 470), (470, 459, 460, 471), (471, 460, 461, 472), (472, 461, 452, 463), (473, 462, 464, 475), (475, 464, 465, 476), (476, 465, 466, 477), (477, 466, 467, 478), (478, 467, 468, 479), (479, 468, 469, 480), (480, 469, 470, 481), (481, 470, 471, 482), (482, 471, 472, 483), (483, 472, 463, 474), (484, 473, 475, 486), (486, 475, 476, 487), (487, 476, 477, 488), (488, 477, 478, 489), (489, 478, 479, 490), (490, 479, 480, 491), (491, 480, 481, 492), (492, 481, 482, 493), (493, 482, 483, 494), (494, 483, 474, 485), (495, 484, 486, 497), (497, 486, 487, 498), (498, 487, 488, 499), (499, 488, 489, 500), (500, 489, 490, 501), (501, 490, 491, 502), (502, 491, 492, 503), (503, 492, 493, 504), (504, 493, 494, 505), (505, 494, 485, 496), (506, 495, 497, 508), (508, 497, 498, 509), (509, 498, 499, 510), (510, 499, 500, 511), (511, 500, 501, 512), (512, 501, 502, 513), (513, 502, 503, 514), (514, 503, 504, 515), (515, 504, 505, 516), (516, 505, 496, 507), (517, 506, 508, 519), (519, 508, 509, 520), (520, 509, 510, 521), (521, 510, 511, 522), (522, 511, 512, 523), (523, 512, 513, 524), (524, 513, 514, 525), (525, 514, 515, 526), (526, 515, 516, 527), (527, 516, 507, 518), (418, 517, 519, 420), (420, 519, 520, 421), (421, 520, 521, 422), (422, 521, 522, 423), (423, 522, 523, 424), (424, 523, 524, 425), (425, 524, 525, 426), (426, 525, 526, 427), (427, 526, 527, 428), (428, 527, 518, 419), (308, 286, 288, 310), (310, 288, 289, 311), (311, 289, 290, 312), (312, 290, 291, 313), (313, 291, 292, 314), (314, 292, 293, 315), (315, 293, 294, 316), (316, 294, 295, 317), (317, 295, 296, 318), (318, 296, 287, 309), (319, 308, 310, 321), (321, 310, 311, 322), (322, 311, 312, 323), (323, 312, 313, 324), (324, 313, 314, 325), (325, 314, 315, 326), (326, 315, 316, 327), (327, 316, 317, 328), (328, 317, 318, 329), (329, 318, 309, 320), (330, 319, 321, 332), (332, 321, 322, 333), (333, 322, 323, 334), (334, 323, 324, 335), (335, 324, 325, 336), (336, 325, 326, 337), (337, 326, 327, 338), (338, 327, 328, 339), (339, 328, 329, 340), (340, 329, 320, 331), (341, 330, 332, 343), (343, 332, 333, 344), (344, 333, 334, 345), (345, 334, 335, 346), (346, 335, 336, 347), (347, 336, 337, 348), (348, 337, 338, 349), (349, 338, 339, 350), (350, 339, 340, 351), (351, 340, 331, 342), (352, 341, 343, 354), (354, 343, 344, 355), (355, 344, 345, 356), (356, 345, 346, 357), (357, 346, 347, 358), (358, 347, 348, 359), (359, 348, 349, 360), (360, 349, 350, 361), (361, 350, 351, 362), (362, 351, 342, 353), (363, 352, 354, 365), (365, 354, 355, 366), (366, 355, 356, 367), (367, 356, 357, 368), (368, 357, 358, 369), (369, 358, 359, 370), (370, 359, 360, 371), (371, 360, 361, 372), (372, 361, 362, 373), (373, 362, 353, 364), (374, 363, 365, 376), (376, 365, 366, 377), (377, 366, 367, 378), (378, 367, 368, 379), (379, 368, 369, 380), (380, 369, 370, 381), (381, 370, 371, 382), (382, 371, 372, 383), (383, 372, 373, 384), (384, 373, 364, 375), (385, 374, 376, 387), (387, 376, 377, 388), (388, 377, 378, 389), (389, 378, 379, 390), (390, 379, 380, 391), (391, 380, 381, 392), (392, 381, 382, 393), (393, 382, 383, 394), (394, 383, 384, 395), (395, 384, 375, 386), (396, 385, 387, 398), (398, 387, 388, 399), (399, 388, 389, 400), (400, 389, 390, 401), (401, 390, 391, 402), (402, 391, 392, 403), (403, 392, 393, 404), (404, 393, 394, 405), (405, 394, 395, 406), (406, 395, 386, 397), (297, 396, 398, 299), (299, 398, 399, 300), (300, 399, 400, 301), (301, 400, 401, 302), (302, 401, 402, 303), (303, 402, 403, 304), (304, 403, 404, 305), (305, 404, 405, 306), (306, 405, 406, 307), (307, 406, 397, 298), (44, 176, 178, 46), (46, 178, 179, 47), (47, 179, 180, 48), (48, 180, 181, 49), (49, 181, 182, 50), (50, 182, 183, 51), (51, 183, 184, 52), (52, 184, 185, 53), (53, 185, 186, 54), (54, 186, 177, 45), (286, 55, 57, 288), (288, 57, 58, 289), (289, 58, 59, 290), (290, 59, 60, 291), (291, 60, 61, 292), (292, 61, 62, 293), (293, 62, 63, 294), (294, 63, 64, 295), (295, 64, 65, 296), (296, 65, 56, 287), (298, 408, 417, 307), (307, 417, 416, 306), (306, 416, 415, 305), (305, 415, 414, 304), (304, 414, 413, 303), (303, 413, 412, 302), (302, 412, 411, 301), (301, 411, 410, 300), (300, 410, 409, 299), (299, 409, 407, 297), (419, 166, 175, 428), (428, 175, 174, 427), (427, 174, 173, 426), (426, 173, 172, 425), (425, 172, 171, 424), (424, 171, 170, 423), (423, 170, 169, 422), (422, 169, 168, 421), (421, 168, 167, 420), (420, 167, 165, 418), (10, 67, 45, 1), (541, 539, 540), (541, 538, 539), (542, 538, 541), (542, 537, 538), (543, 537, 542), (543, 536, 537), (544, 536, 543), (545, 536, 544), (545, 535, 536), (546, 535, 545), (546, 612, 535), (612, 534, 535), (546, 611, 612), (613, 534, 612), (546, 610, 611), (614, 534, 613), (547, 610, 546), (614, 533, 534), (547, 609, 610), (615, 533, 614), (547, 608, 609), (616, 533, 615), (547, 607, 608), (617, 533, 616), (548, 607, 547), (617, 532, 533), (548, 606, 607), (618, 532, 617), (548, 605, 606), (619, 532, 618), (549, 605, 548), (619, 531, 532), (549, 604, 605), (620, 531, 619), (550, 604, 549), (620, 530, 531), (550, 603, 604), (621, 530, 620), (550, 602, 603), (622, 530, 621), (551, 602, 550), (622, 529, 530), (551, 601, 602), (623, 529, 622), (552, 601, 551), (623, 528, 529), (552, 600, 601), (576, 528, 623), (553, 600, 552), (553, 599, 600), (577, 528, 576), (577, 575, 528), (553, 598, 599), (578, 575, 577), (554, 598, 553), (578, 574, 575), (554, 597, 598), (579, 574, 578), (555, 597, 554), (579, 573, 574), (580, 573, 579), (555, 596, 597), (581, 573, 580), (555, 595, 596), (556, 595, 555), (581, 572, 573), (582, 572, 581), (556, 594, 595), (557, 594, 556), (582, 571, 572), (583, 571, 582), (557, 593, 594), (584, 571, 583), (557, 592, 593), (558, 592, 557), (584, 570, 571), (585, 570, 584), (558, 591, 592), (586, 570, 585), (558, 590, 591), (587, 570, 586), (558, 589, 590), (559, 589, 558), (587, 569, 570), (588, 569, 587), (559, 588, 589), (559, 569, 588), (560, 569, 559), (560, 568, 569), (561, 568, 560), (561, 567, 568), (562, 567, 561), (562, 566, 567), (563, 566, 562), (563, 565, 566), (564, 565, 563), (637, 636, 635), (637, 635, 634), (638, 637, 634), (638, 634, 633), (639, 638, 633), (639, 633, 632), (640, 639, 632), (641, 640, 632), (641, 632, 631), (642, 641, 631), (642, 631, 708), (708, 631, 630), (642, 708, 707), (709, 708, 630), (642, 707, 706), (710, 709, 630), (643, 642, 706), (710, 630, 629), (643, 706, 705), (711, 710, 629), (643, 705, 704), (712, 711, 629), (643, 704, 703), (713, 712, 629), (644, 643, 703), (713, 629, 628), (644, 703, 702), (714, 713, 628), (644, 702, 701), (715, 714, 628), (645, 644, 701), (715, 628, 627), (645, 701, 700), (716, 715, 627), (646, 645, 700), (716, 627, 626), (646, 700, 699), (717, 716, 626), (646, 699, 698), (718, 717, 626), (647, 646, 698), (718, 626, 625), (647, 698, 697), (719, 718, 625), (648, 647, 697), (719, 625, 624), (648, 697, 696), (672, 719, 624), (649, 648, 696), (649, 696, 695), (673, 672, 624), (673, 624, 671), (649, 695, 694), (674, 673, 671), (650, 649, 694), (674, 671, 670), (650, 694, 693), (675, 674, 670), (651, 650, 693), (675, 670, 669), (676, 675, 669), (651, 693, 692), (677, 676, 669), (651, 692, 691), (652, 651, 691), (677, 669, 668), (678, 677, 668), (652, 691, 690), (653, 652, 690), (678, 668, 667), (679, 678, 667), (653, 690, 689), (680, 679, 667), (653, 689, 688), (654, 653, 688), (680, 667, 666), (681, 680, 666), (654, 688, 687), (682, 681, 666), (654, 687, 686), (683, 682, 666), (654, 686, 685), (655, 654, 685), (683, 666, 665), (684, 683, 665), (655, 685, 684), (655, 684, 665), (656, 655, 665), (656, 665, 664), (657, 656, 664), (657, 664, 663), (658, 657, 663), (658, 663, 662), (659, 658, 662), (659, 662, 661), (660, 659, 661), (554, 553, 649, 650), (541, 540, 636, 637), (591, 590, 686, 687), (595, 594, 690, 691), (580, 579, 675, 676), (543, 542, 638, 639), (565, 564, 660, 661), (558, 557, 653, 654), (578, 577, 673, 674), (549, 548, 644, 645), (567, 566, 662, 663), (619, 618, 714, 715), (606, 605, 701, 702), (572, 571, 667, 668), (551, 550, 646, 647), (609, 608, 704, 705), (600, 599, 695, 696), (533, 532, 628, 629), (570, 569, 665, 666), (563, 562, 658, 659), (560, 559, 655, 656), (588, 587, 683, 684), (602, 601, 697, 698), (535, 534, 630, 631), (593, 592, 688, 689), (547, 546, 642, 643), (614, 613, 709, 710), (586, 585, 681, 682), (604, 603, 699, 700), (574, 573, 669, 670), (540, 539, 635, 636), (598, 597, 693, 694), (531, 530, 626, 627), (561, 560, 656, 657), (617, 616, 712, 713), (538, 537, 633, 634), (590, 589, 685, 686), (576, 623, 719, 672), (612, 611, 707, 708), (545, 544, 640, 641), (623, 622, 718, 719), (555, 554, 650, 651), (581, 580, 676, 677), (621, 620, 716, 717), (542, 541, 637, 638), (596, 595, 691, 692), (529, 528, 624, 625), (566, 565, 661, 662), (583, 582, 678, 679), (603, 602, 698, 699), (592, 591, 687, 688), (550, 549, 645, 646), (553, 552, 648, 649), (579, 578, 674, 675), (544, 543, 639, 640), (568, 567, 663, 664), (534, 533, 629, 630), (557, 556, 652, 653), (608, 607, 703, 704), (571, 570, 666, 667), (552, 551, 647, 648), (564, 563, 659, 660), (559, 558, 654, 655), (610, 609, 705, 706), (577, 576, 672, 673), (601, 600, 696, 697), (562, 561, 657, 658), (528, 575, 671, 624), (587, 586, 682, 683), (607, 606, 702, 703), (536, 535, 631, 632), (594, 593, 689, 690), (548, 547, 643, 644), (622, 621, 717, 718), (539, 538, 634, 635), (605, 604, 700, 701), (569, 568, 664, 665), (546, 545, 641, 642), (582, 581, 677, 678), (616, 615, 711, 712), (532, 531, 627, 628), (615, 614, 710, 711), (618, 617, 713, 714), (585, 584, 680, 681), (530, 529, 625, 626), (573, 572, 668, 669), (613, 612, 708, 709), (620, 619, 715, 716), (537, 536, 632, 633), (599, 598, 694, 695), (556, 555, 651, 652), (575, 574, 670, 671), (611, 610, 706, 707), (584, 583, 679, 680), (589, 588, 684, 685), (597, 596, 692, 693), (722, 720, 721), (722, 723, 720), (726, 725, 724), (726, 724, 727), (720, 723, 727, 724), (723, 722, 726, 727), (721, 720, 724, 725), (722, 721, 725, 726), (754, 752, 753), (755, 752, 754), (756, 752, 755), (756, 751, 752), (757, 751, 756), (757, 750, 751), (758, 750, 757), (759, 750, 758), (759, 749, 750), (760, 749, 759), (761, 749, 760), (761, 748, 749), (762, 748, 761), (763, 748, 762), (763, 747, 748), (764, 747, 763), (765, 747, 764), (765, 746, 747), (766, 767, 765), (767, 768, 765), (768, 769, 765), (769, 770, 765), (770, 771, 765), (771, 772, 765), (772, 773, 765), (773, 774, 765), (774, 775, 765), (775, 776, 765), (776, 777, 765), (777, 746, 765), (777, 778, 746), (778, 745, 746), (779, 745, 778), (780, 745, 779), (781, 745, 780), (781, 744, 745), (782, 744, 781), (783, 744, 782), (784, 744, 783), (784, 743, 744), (785, 743, 784), (786, 743, 785), (786, 742, 743), (787, 742, 786), (788, 742, 787), (788, 741, 742), (789, 741, 788), (790, 741, 789), (790, 740, 741), (791, 740, 790), (792, 740, 791), (792, 739, 740), (793, 739, 792), (794, 739, 793), (794, 738, 739), (795, 738, 794), (796, 738, 795), (796, 737, 738), (797, 737, 796), (798, 737, 797), (799, 737, 798), (799, 736, 737), (800, 736, 799), (801, 736, 800), (801, 735, 736), (802, 735, 801), (803, 735, 802), (803, 734, 735), (804, 734, 803), (804, 733, 734), (805, 733, 804), (805, 732, 733), (806, 732, 805), (807, 732, 806), (807, 731, 732), (808, 731, 807), (808, 730, 731), (809, 730, 808), (809, 729, 730), (810, 729, 809), (811, 729, 810), (811, 728, 729), (811, 816, 728), (812, 816, 811), (813, 816, 812), (814, 816, 813), (815, 816, 814), (843, 842, 841), (844, 843, 841), (845, 844, 841), (845, 841, 840), (846, 845, 840), (846, 840, 839), (847, 846, 839), (848, 847, 839), (848, 839, 838), (849, 848, 838), (850, 849, 838), (850, 838, 837), (851, 850, 837), (852, 851, 837), (852, 837, 836), (853, 852, 836), (854, 853, 836), (854, 836, 835), (855, 854, 856), (856, 854, 857), (857, 854, 858), (858, 854, 859), (859, 854, 860), (860, 854, 861), (861, 854, 862), (862, 854, 863), (863, 854, 864), (864, 854, 865), (865, 854, 866), (866, 854, 835), (866, 835, 867), (867, 835, 834), (868, 867, 834), (869, 868, 834), (870, 869, 834), (870, 834, 833), (871, 870, 833), (872, 871, 833), (873, 872, 833), (873, 833, 832), (874, 873, 832), (875, 874, 832), (875, 832, 831), (876, 875, 831), (877, 876, 831), (877, 831, 830), (878, 877, 830), (879, 878, 830), (879, 830, 829), (880, 879, 829), (881, 880, 829), (881, 829, 828), (882, 881, 828), (883, 882, 828), (883, 828, 827), (884, 883, 827), (885, 884, 827), (885, 827, 826), (886, 885, 826), (887, 886, 826), (888, 887, 826), (888, 826, 825), (889, 888, 825), (890, 889, 825), (890, 825, 824), (891, 890, 824), (892, 891, 824), (892, 824, 823), (893, 892, 823), (893, 823, 822), (894, 893, 822), (894, 822, 821), (895, 894, 821), (896, 895, 821), (896, 821, 820), (897, 896, 820), (897, 820, 819), (898, 897, 819), (898, 819, 818), (899, 898, 818), (900, 899, 818), (900, 818, 817), (900, 817, 905), (901, 900, 905), (902, 901, 905), (903, 902, 905), (904, 903, 905), (754, 753, 842, 843), (741, 740, 829, 830), (795, 794, 883, 884), (791, 790, 879, 880), (743, 742, 831, 832), (780, 779, 868, 869), (765, 764, 853, 854), (758, 757, 846, 847), (778, 777, 866, 867), (749, 748, 837, 838), (767, 766, 855, 856), (806, 805, 894, 895), (772, 771, 860, 861), (751, 750, 839, 840), (809, 808, 897, 898), (733, 732, 821, 822), (800, 799, 888, 889), (770, 769, 858, 859), (763, 762, 851, 852), (760, 759, 848, 849), (735, 734, 823, 824), (802, 801, 890, 891), (788, 787, 876, 877), (814, 813, 902, 903), (793, 792, 881, 882), (747, 746, 835, 836), (804, 803, 892, 893), (786, 785, 874, 875), (774, 773, 862, 863), (740, 739, 828, 829), (731, 730, 819, 820), (798, 797, 886, 887), (738, 737, 826, 827), (761, 760, 849, 850), (790, 789, 878, 879), (812, 811, 900, 901), (745, 744, 833, 834), (776, 775, 864, 865), (755, 754, 843, 844), (742, 741, 830, 831), (781, 780, 869, 870), (729, 728, 817, 818), (796, 795, 884, 885), (766, 765, 854, 855), (803, 802, 891, 892), (783, 782, 871, 872), (792, 791, 880, 881), (750, 749, 838, 839), (753, 752, 841, 842), (744, 743, 832, 833), (779, 778, 867, 868), (768, 767, 856, 857), (734, 733, 822, 823), (808, 807, 896, 897), (757, 756, 845, 846), (771, 770, 859, 860), (752, 751, 840, 841), (810, 809, 898, 899), (764, 763, 852, 853), (759, 758, 847, 848), (728, 816, 905, 817), (801, 800, 889, 890), (777, 776, 865, 866), (762, 761, 850, 851), (807, 806, 895, 896), (736, 735, 824, 825), (787, 786, 875, 876), (794, 793, 882, 883), (748, 747, 836, 837), (739, 738, 827, 828), (805, 804, 893, 894), (746, 745, 834, 835), (769, 768, 857, 858), (816, 815, 904, 905), (782, 781, 870, 871), (732, 731, 820, 821), (815, 814, 903, 904), (730, 729, 818, 819), (785, 784, 873, 874), (813, 812, 901, 902), (773, 772, 861, 862), (737, 736, 825, 826), (799, 798, 887, 888), (811, 810, 899, 900), (775, 774, 863, 864), (756, 755, 844, 845), (784, 783, 872, 873), (797, 796, 885, 886), (789, 788, 877, 878)])
me_cube_003.polygons.foreach_set('use_smooth', [1, 1, 1, 1, 1, 1, 1, 1, 1, 1, 1, 1, 1, 1, 1, 1, 1, 1, 1, 1, 1, 1, 1, 1, 1, 1, 1, 1, 1, 1, 1, 1, 1, 1, 1, 1, 1, 1, 1, 1, 1, 1, 1, 1, 1, 1, 1, 1, 1, 1, 1, 1, 1, 1, 1, 1, 1, 1, 1, 1, 1, 1, 1, 1, 1, 1, 1, 1, 1, 1, 1, 1, 1, 1, 1, 1, 1, 1, 1, 1, 1, 1, 1, 1, 1, 1, 1, 1, 1, 1, 1, 1, 1, 1, 1, 1, 1, 1, 1, 1, 1, 1, 1, 1, 1, 1, 1, 1, 1, 1, 1, 1, 1, 1, 1, 1, 1, 1, 1, 1, 1, 1, 1, 1, 1, 1, 1, 1, 1, 1, 1, 1, 1, 1, 1, 1, 1, 1, 1, 1, 1, 1, 1, 1, 1, 1, 1, 1, 1, 1, 1, 1, 1, 1, 1, 1, 1, 1, 1, 1, 1, 1, 1, 1, 1, 1, 1, 1, 1, 1, 1, 1, 1, 1, 1, 1, 1, 1, 1, 1, 1, 1, 1, 1, 1, 1, 1, 1, 1, 1, 1, 1, 1, 1, 1, 1, 1, 1, 1, 1, 1, 1, 1, 1, 1, 1, 1, 1, 1, 1, 1, 1, 1, 1, 1, 1, 1, 1, 1, 1, 1, 1, 1, 1, 1, 1, 1, 1, 1, 1, 1, 1, 1, 1, 1, 1, 1, 1, 1, 1, 1, 1, 1, 1, 1, 1, 1, 1, 1, 1, 1, 1, 1, 1, 1, 1, 1, 1, 1, 1, 1, 1, 1, 1, 1, 1, 1, 1, 1, 1, 1, 1, 1, 1, 1, 1, 1, 1, 1, 1, 1, 1, 1, 1, 1, 1, 1, 1, 1, 1, 1, 1, 1, 1, 1, 1, 1, 1, 1, 1, 1, 1, 1, 1, 1, 1, 1, 1, 1, 1, 1, 1, 1, 1, 1, 1, 1, 1, 1, 1, 1, 1, 1, 1, 1, 1, 1, 1, 1, 1, 1, 1, 1, 1, 1, 1, 1, 1, 1, 1, 1, 1, 1, 1, 1, 1, 1, 1, 1, 1, 1, 1, 1, 1, 1, 1, 1, 1, 1, 1, 1, 1, 1, 1, 1, 1, 1, 1, 1, 1, 1, 1, 1, 1, 1, 1, 1, 1, 1, 1, 1, 1, 1, 1, 1, 1, 1, 1, 1, 1, 1, 1, 1, 1, 1, 1, 1, 1, 1, 1, 1, 1, 1, 1, 1, 1, 1, 1, 1, 1, 1, 1, 1, 1, 1, 1, 1, 1, 1, 1, 1, 1, 1, 1, 1, 1, 1, 1, 1, 1, 1, 1, 1, 1, 1, 1, 1, 1, 1, 1, 1, 1, 1, 1, 1, 1, 1, 1, 1, 1, 1, 1, 1, 1, 1, 1, 1, 1, 1, 1, 1, 1, 1, 1, 1, 1, 1, 1, 1, 1, 1, 1, 1, 1, 1, 1, 1, 1, 1, 1, 1, 1, 1, 1, 1, 1, 0, 0, 0, 0, 0, 0, 0, 0, 0, 0, 0, 0, 0, 0, 0, 0, 0, 0, 0, 0, 0, 0, 0, 0, 0, 0, 0, 0, 0, 0, 0, 0, 0, 0, 0, 0, 0, 0, 0, 0, 0, 0, 0, 0, 0, 0, 0, 0, 0, 0, 0, 0, 0, 0, 0, 0, 0, 0, 0, 0, 0, 0, 0, 0, 0, 0, 0, 0, 0, 0, 0, 0, 0, 0, 0, 0, 0, 0, 0, 0, 0, 0, 0, 0, 0, 0, 0, 0, 0, 0, 0, 0, 0, 0, 0, 0, 0, 0, 0, 0, 0, 0, 0, 0, 0, 0, 0, 0, 0, 0, 0, 0, 0, 0, 0, 0, 0, 0, 0, 0, 0, 0, 0, 0, 0, 0, 0, 0, 0, 0, 0, 0, 0, 0, 0, 0, 0, 0, 0, 0, 0, 0, 0, 0, 0, 0, 0, 0, 0, 0, 0, 0, 0, 0, 0, 0, 0, 0, 0, 0, 0, 0, 0, 0, 0, 0, 0, 0, 0, 0, 0, 0, 0, 0, 0, 0, 0, 0, 0, 0, 0, 0, 0, 0, 0, 0, 0, 0, 0, 0, 0, 0, 0, 0, 0, 0, 0, 0, 0, 0, 0, 0, 0, 0, 0, 0, 0, 0, 0, 0, 0, 0, 0, 0, 0, 0, 0, 0, 0, 0, 0, 0, 0, 0, 0, 0, 0, 0, 0, 0, 0, 0, 0, 0, 0, 0, 0, 0, 0, 0, 0, 0, 0, 0, 0, 0, 0, 0, 0, 0, 0, 0, 0, 0, 0, 0, 0, 0, 0, 0, 0, 0, 0, 0, 0, 0, 0, 0, 0, 0, 0, 0, 0, 0, 0, 0, 0, 0, 0, 0, 0, 0, 0, 0, 0, 0, 0, 0, 0, 0, 0, 0, 0, 0, 0, 0, 0, 0, 0, 0, 0, 0, 0, 0, 0, 0, 0, 0, 0, 0, 0, 0, 0, 0, 0, 0, 0, 0, 0, 0, 0, 0, 0, 0, 0, 0, 0, 0, 0, 0, 0, 0, 0, 0, 0, 0, 0, 0, 0, 0, 0, 0, 0, 0, 0, 0, 0, 0, 0, 0, 0, 0, 0, 0, 0, 0, 0, 0, 0, 0, 0, 0, 0, 0, 0, 0, 0, 0, 0, 0, 0, 0, 0, 0, 0, 0, 0, 0, 0, 0, 0, 0, 0, 0, 0, 0, 0, 0, 0, 0, 0, 0, 0, 0, 0, 0, 0, 0, 0, 0, 0, 0, 0, 0, 0, 0, 0, 0, 0, 0, 0, 0, 0, 0, 0, 0, 0, 0, 0, 0, 0, 0, 0, 0, 0, 0, 0, 0, 0, 0, 0, 0, 0, 0, 0, 0, 0, 0, 0, 0, 0, 0, 0, 0, 0, 0, 0, 0, 0, 0, 0, 0, 0, 0, 0, 0, 0, 0, 0, 0, 0, 0, 0, 0, 0, 0, 0, 0, 0, 0, 0, 0, 0, 0, 0, 0, 0, 0, 0, 0, 0, 0, 0, 0, 0, 0, 0, 0, 0, 0, 0, 0, 0, 0, 0, 0, 0, 0, 0, 0, 0, 0, 0, 0, 0, 0, 0, 0, 0, 0, 0, 0, 0, 0, 0, 0, 0, 0, 0, 0, 0, 0, 0, 0, 0, 0, 0, 0, 0, 0, 0, 0, 0, 0, 0, 0, 0, 0, 0, 0, 0, 0, 0, 0, 0, 0, 0, 0, 0, 0, 0, 0, 0, 0, 0, 0, 0, 0, 0])
me_cube_003.polygons.foreach_set('material_index', [0, 0, 0, 0, 0, 0, 0, 0, 0, 0, 0, 0, 0, 0, 0, 0, 0, 0, 0, 0, 0, 0, 0, 0, 0, 0, 0, 0, 0, 0, 0, 0, 0, 0, 0, 0, 0, 0, 0, 0, 0, 0, 0, 0, 0, 0, 0, 0, 0, 0, 0, 0, 0, 0, 0, 0, 0, 0, 0, 0, 0, 0, 0, 0, 0, 0, 0, 0, 0, 0, 0, 0, 0, 0, 0, 0, 0, 0, 0, 0, 0, 0, 0, 0, 0, 0, 0, 0, 0, 0, 0, 0, 0, 0, 0, 0, 0, 0, 0, 0, 0, 0, 0, 0, 0, 0, 0, 0, 0, 0, 0, 0, 0, 0, 0, 0, 0, 0, 0, 0, 0, 0, 0, 0, 0, 0, 0, 0, 0, 0, 0, 0, 0, 0, 0, 0, 0, 0, 0, 0, 0, 0, 0, 0, 0, 0, 0, 0, 0, 0, 0, 0, 0, 0, 0, 0, 0, 0, 0, 0, 0, 0, 0, 0, 0, 0, 0, 0, 0, 0, 0, 0, 0, 0, 0, 0, 0, 0, 0, 0, 0, 0, 0, 0, 0, 0, 0, 0, 0, 0, 0, 0, 0, 0, 0, 0, 0, 0, 0, 0, 0, 0, 0, 0, 0, 0, 0, 0, 0, 0, 0, 0, 0, 0, 0, 0, 0, 0, 0, 0, 0, 0, 0, 0, 0, 0, 0, 0, 0, 0, 0, 0, 0, 0, 0, 0, 0, 0, 0, 0, 0, 0, 0, 0, 0, 0, 0, 0, 0, 0, 0, 0, 0, 0, 0, 0, 0, 0, 0, 0, 0, 0, 0, 0, 0, 0, 0, 0, 0, 0, 0, 0, 0, 0, 0, 0, 0, 0, 0, 0, 0, 0, 0, 0, 0, 0, 0, 0, 0, 0, 0, 0, 0, 0, 0, 0, 0, 0, 0, 0, 0, 0, 0, 0, 0, 0, 0, 0, 0, 0, 0, 0, 0, 0, 0, 0, 0, 0, 0, 0, 0, 0, 0, 0, 0, 0, 0, 0, 0, 0, 0, 0, 0, 0, 0, 0, 0, 0, 0, 0, 0, 0, 0, 0, 0, 0, 0, 0, 0, 0, 0, 0, 0, 0, 0, 0, 0, 0, 0, 0, 0, 0, 0, 0, 0, 0, 0, 0, 0, 0, 0, 0, 0, 0, 0, 0, 0, 0, 0, 0, 0, 0, 0, 0, 0, 0, 0, 0, 0, 0, 0, 0, 0, 0, 0, 0, 0, 0, 0, 0, 0, 0, 0, 0, 0, 0, 0, 0, 0, 0, 0, 0, 0, 0, 0, 0, 0, 0, 0, 0, 0, 0, 0, 0, 0, 0, 0, 0, 0, 0, 0, 0, 0, 0, 0, 0, 0, 0, 0, 0, 0, 0, 0, 0, 0, 0, 0, 0, 0, 0, 0, 0, 0, 0, 0, 0, 0, 0, 0, 0, 0, 0, 0, 0, 0, 0, 0, 0, 0, 0, 0, 0, 0, 0, 0, 0, 0, 0, 0, 0, 0, 0, 0, 0, 0, 0, 1, 1, 1, 1, 1, 1, 1, 1, 1, 1, 1, 1, 1, 1, 1, 1, 1, 1, 1, 1, 1, 1, 1, 1, 1, 1, 1, 1, 1, 1, 1, 1, 1, 1, 1, 1, 1, 1, 1, 1, 1, 1, 1, 1, 1, 1, 1, 1, 1, 1, 1, 1, 1, 1, 1, 1, 1, 1, 1, 1, 1, 1, 1, 1, 1, 1, 1, 1, 1, 1, 1, 1, 1, 1, 1, 1, 1, 1, 1, 1, 1, 1, 1, 1, 1, 1, 1, 1, 1, 1, 1, 1, 1, 1, 1, 1, 1, 1, 1, 1, 1, 1, 1, 1, 1, 1, 1, 1, 1, 1, 1, 1, 1, 1, 1, 1, 1, 1, 1, 1, 1, 1, 1, 1, 1, 1, 1, 1, 1, 1, 1, 1, 1, 1, 1, 1, 1, 1, 1, 1, 1, 1, 1, 1, 1, 1, 1, 1, 1, 1, 1, 1, 1, 1, 1, 1, 1, 1, 1, 1, 1, 1, 1, 1, 1, 1, 1, 1, 1, 1, 1, 1, 1, 1, 1, 1, 1, 1, 1, 1, 1, 1, 1, 1, 1, 1, 1, 1, 1, 1, 1, 1, 1, 1, 1, 1, 1, 1, 1, 1, 1, 1, 1, 1, 1, 1, 1, 1, 1, 1, 1, 1, 1, 1, 1, 1, 1, 1, 1, 1, 1, 1, 1, 1, 1, 1, 1, 1, 1, 1, 1, 1, 1, 1, 1, 1, 1, 1, 1, 1, 1, 1, 1, 1, 1, 1, 1, 1, 1, 1, 1, 1, 1, 1, 1, 1, 1, 1, 1, 1, 1, 1, 1, 1, 1, 1, 1, 1, 1, 1, 1, 1, 1, 1, 1, 1, 1, 1, 1, 1, 1, 1, 1, 1, 1, 1, 1, 1, 2, 2, 2, 2, 2, 2, 2, 2, 3, 3, 3, 3, 3, 3, 3, 3, 3, 3, 3, 3, 3, 3, 3, 3, 3, 3, 3, 3, 3, 3, 3, 3, 3, 3, 3, 3, 3, 3, 3, 3, 3, 3, 3, 3, 3, 3, 3, 3, 3, 3, 3, 3, 3, 3, 3, 3, 3, 3, 3, 3, 3, 3, 3, 3, 3, 3, 3, 3, 3, 3, 3, 3, 3, 3, 3, 3, 3, 3, 3, 3, 3, 3, 3, 3, 3, 3, 3, 3, 3, 3, 3, 3, 3, 3, 3, 3, 3, 3, 3, 3, 3, 3, 3, 3, 3, 3, 3, 3, 3, 3, 3, 3, 3, 3, 3, 3, 3, 3, 3, 3, 3, 3, 3, 3, 3, 3, 3, 3, 3, 3, 3, 3, 3, 3, 3, 3, 3, 3, 3, 3, 3, 3, 3, 3, 3, 3, 3, 3, 3, 3, 3, 3, 3, 3, 3, 3, 3, 3, 3, 3, 3, 3, 3, 3, 3, 3, 3, 3, 3, 3, 3, 3, 3, 3, 3, 3, 3, 3, 3, 3, 3, 3, 3, 3, 3, 3, 3, 3, 3, 3, 3, 3, 3, 3, 3, 3, 3, 3, 3, 3, 3, 3, 3, 3, 3, 3, 3, 3, 3, 3, 3, 3, 3, 3, 3, 3, 3, 3, 3, 3, 3, 3, 3, 3, 3, 3, 3, 3, 3, 3, 3, 3, 3, 3, 3, 3, 3, 3, 3, 3, 3, 3, 3, 3, 3, 3, 3, 3, 3, 3, 3, 3, 3, 3, 3, 3, 3, 3, 3, 3, 3, 3, 3, 3, 3, 3, 3, 3, 3, 3, 3])
me_cube_003.materials.append(mat_material_002)
me_cube_003.materials.append(mat_material_011)
me_cube_003.materials.append(mat_material_012)
me_cube_003.materials.append(mat_material_013)
me_cube_003.use_remesh_preserve_volume = False
me_cube_003.use_remesh_preserve_attributes = False
me_cube_003.use_mirror_vertex_groups = False
me_cube_003.update()

# ---- objects
ob_cube = bpy.data.objects.new('Cube', me_cube_003)

# ---- transforms, parenting, visibility, modifiers, constraints
ob_cube.location = (0.0, 0.0, -0.4)
ob_cube.scale = (1.0, 1.0, 0.4)
ob_cube.lineart.crease_threshold = 0.0

# ---- collection membership
col_collection_1.objects.link(ob_cube)

# ---- scene / render settings (as saved in the file)
scene.frame_start = 1; scene.frame_end = 250; scene.frame_set(1)
scene.render.engine = 'CYCLES'
scene.render.resolution_percentage = 50
scene.render.dither_intensity = 0.0
scene.cycles.use_denoising = False
scene.cycles.samples = 128
scene.cycles.sampling_pattern = 'TABULATED_SOBOL'
scene.cycles.use_adaptive_sampling = False
scene.cycles.use_light_tree = False
scene.cycles.blur_glossy = 0.0
scene.cycles.sample_clamp_indirect = 0.0
scene.view_settings.view_transform = 'Standard'
bpy.context.view_layer.update()

# ---- added for rendering (the .blend has no active camera and no usable light): camera, sun
cam_auto = bpy.data.cameras.new('AutoCamera')
cam_auto.lens = 50.0
cam_auto.sensor_width = 36.0
cam_auto.clip_end = 1000.0
ob_auto_camera = bpy.data.objects.new('AutoCamera', cam_auto)
scene.collection.objects.link(ob_auto_camera)
ob_auto_camera.location = (2.72469, -3.26963, 1.78975)
ob_auto_camera.rotation_euler = (1.09748, -7.21219e-08, 0.694738)
scene.camera = ob_auto_camera
light_auto_sun = bpy.data.lights.new('AutoSun', 'SUN')
light_auto_sun.energy = 3.0
light_auto_sun.angle = 0.0523599
ob_auto_sun = bpy.data.objects.new('AutoSun', light_auto_sun)
scene.collection.objects.link(ob_auto_sun)
ob_auto_sun.rotation_euler = (0.872665, 0.174533, 0.523599)
bpy.context.view_layer.update()
